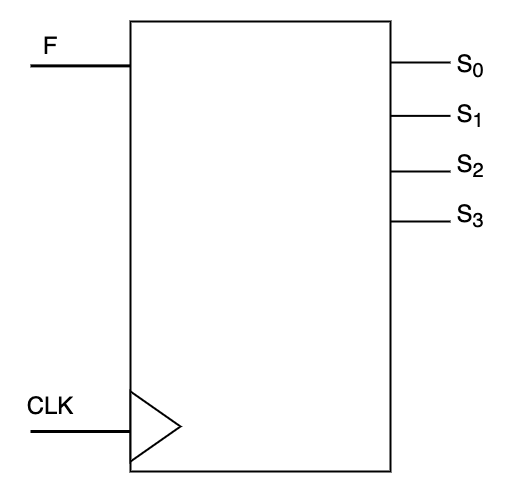

The diagram above was exported from draw.io. Its source (the exported page's mxGraphModel, read from the mxfile embedded in the PNG):
<mxGraphModel dx="1106" dy="783" grid="1" gridSize="10" guides="1" tooltips="1" connect="1" arrows="1" fold="1" page="1" pageScale="1" pageWidth="827" pageHeight="1169" math="0" shadow="0">
  <root>
    <mxCell id="0" />
    <mxCell id="1" parent="0" />
    <mxCell id="RrSBgh-WVqgDTwaSacG7-1" value="" style="rounded=0;whiteSpace=wrap;html=1;strokeWidth=2;" parent="1" vertex="1">
      <mxGeometry x="250" y="170" width="260" height="450" as="geometry" />
    </mxCell>
    <mxCell id="RrSBgh-WVqgDTwaSacG7-5" value="" style="endArrow=none;html=1;rounded=0;jumpSize=9;strokeWidth=3;" parent="1" edge="1">
      <mxGeometry width="50" height="50" relative="1" as="geometry">
        <mxPoint x="150" y="580" as="sourcePoint" />
        <mxPoint x="250" y="580.0000000000001" as="targetPoint" />
      </mxGeometry>
    </mxCell>
    <mxCell id="RrSBgh-WVqgDTwaSacG7-6" value="" style="endArrow=none;html=1;rounded=0;strokeWidth=2;" parent="1" edge="1">
      <mxGeometry width="50" height="50" relative="1" as="geometry">
        <mxPoint x="510" y="211.0000000000001" as="sourcePoint" />
        <mxPoint x="570" y="211.0000000000001" as="targetPoint" />
      </mxGeometry>
    </mxCell>
    <mxCell id="RrSBgh-WVqgDTwaSacG7-7" value="" style="endArrow=none;html=1;rounded=0;strokeWidth=2;" parent="1" edge="1">
      <mxGeometry width="50" height="50" relative="1" as="geometry">
        <mxPoint x="510" y="264.3800000000001" as="sourcePoint" />
        <mxPoint x="570" y="264.3800000000001" as="targetPoint" />
      </mxGeometry>
    </mxCell>
    <mxCell id="RrSBgh-WVqgDTwaSacG7-8" value="" style="endArrow=none;html=1;rounded=0;strokeWidth=2;" parent="1" edge="1">
      <mxGeometry width="50" height="50" relative="1" as="geometry">
        <mxPoint x="510" y="320.0000000000001" as="sourcePoint" />
        <mxPoint x="570" y="320.0000000000001" as="targetPoint" />
      </mxGeometry>
    </mxCell>
    <mxCell id="RrSBgh-WVqgDTwaSacG7-9" value="" style="endArrow=none;html=1;rounded=0;strokeWidth=2;" parent="1" edge="1">
      <mxGeometry width="50" height="50" relative="1" as="geometry">
        <mxPoint x="510" y="370" as="sourcePoint" />
        <mxPoint x="570" y="370" as="targetPoint" />
      </mxGeometry>
    </mxCell>
    <mxCell id="RrSBgh-WVqgDTwaSacG7-10" value="&lt;font style=&quot;font-size: 24px&quot;&gt;S&lt;sub&gt;0&lt;/sub&gt;&lt;/font&gt;" style="text;html=1;strokeColor=none;fillColor=none;align=center;verticalAlign=middle;whiteSpace=wrap;rounded=0;" parent="1" vertex="1">
      <mxGeometry x="560" y="200" width="60" height="30" as="geometry" />
    </mxCell>
    <mxCell id="RrSBgh-WVqgDTwaSacG7-11" value="&lt;font style=&quot;font-size: 24px&quot;&gt;&lt;font style=&quot;font-size: 24px&quot;&gt;S&lt;/font&gt;&lt;font style=&quot;font-size: 24px&quot;&gt;&lt;sub&gt;1&lt;/sub&gt;&lt;/font&gt;&lt;/font&gt;" style="text;html=1;strokeColor=none;fillColor=none;align=center;verticalAlign=middle;whiteSpace=wrap;rounded=0;" parent="1" vertex="1">
      <mxGeometry x="560" y="250" width="60" height="30" as="geometry" />
    </mxCell>
    <mxCell id="RrSBgh-WVqgDTwaSacG7-12" value="&lt;font style=&quot;font-size: 24px&quot;&gt;&lt;font style=&quot;font-size: 24px&quot;&gt;S&lt;sub&gt;2&lt;/sub&gt;&lt;/font&gt;&lt;/font&gt;" style="text;html=1;strokeColor=none;fillColor=none;align=center;verticalAlign=middle;whiteSpace=wrap;rounded=0;" parent="1" vertex="1">
      <mxGeometry x="560" y="300" width="60" height="30" as="geometry" />
    </mxCell>
    <mxCell id="RrSBgh-WVqgDTwaSacG7-13" value="&lt;font style=&quot;font-size: 24px&quot;&gt;&lt;font style=&quot;font-size: 24px&quot;&gt;S&lt;sub&gt;3&lt;/sub&gt;&lt;/font&gt;&lt;/font&gt;" style="text;html=1;strokeColor=none;fillColor=none;align=center;verticalAlign=middle;whiteSpace=wrap;rounded=0;" parent="1" vertex="1">
      <mxGeometry x="560" y="350" width="60" height="30" as="geometry" />
    </mxCell>
    <mxCell id="RrSBgh-WVqgDTwaSacG7-14" value="&lt;font style=&quot;font-size: 24px&quot;&gt;F&lt;/font&gt;" style="text;html=1;strokeColor=none;fillColor=none;align=center;verticalAlign=middle;whiteSpace=wrap;rounded=0;" parent="1" vertex="1">
      <mxGeometry x="140" y="180" width="60" height="30" as="geometry" />
    </mxCell>
    <mxCell id="RrSBgh-WVqgDTwaSacG7-16" value="&lt;font style=&quot;font-size: 24px&quot;&gt;CLK&lt;/font&gt;" style="text;html=1;strokeColor=none;fillColor=none;align=center;verticalAlign=middle;whiteSpace=wrap;rounded=0;" parent="1" vertex="1">
      <mxGeometry x="140" y="540" width="60" height="30" as="geometry" />
    </mxCell>
    <mxCell id="RrSBgh-WVqgDTwaSacG7-17" value="" style="triangle;whiteSpace=wrap;html=1;fontSize=18;strokeWidth=2;" parent="1" vertex="1">
      <mxGeometry x="250" y="540" width="50" height="70" as="geometry" />
    </mxCell>
    <mxCell id="RrSBgh-WVqgDTwaSacG7-19" value="" style="endArrow=none;html=1;rounded=0;jumpSize=9;strokeWidth=3;" parent="1" edge="1">
      <mxGeometry width="50" height="50" relative="1" as="geometry">
        <mxPoint x="150" y="214.38" as="sourcePoint" />
        <mxPoint x="250" y="214.38" as="targetPoint" />
      </mxGeometry>
    </mxCell>
  </root>
</mxGraphModel>